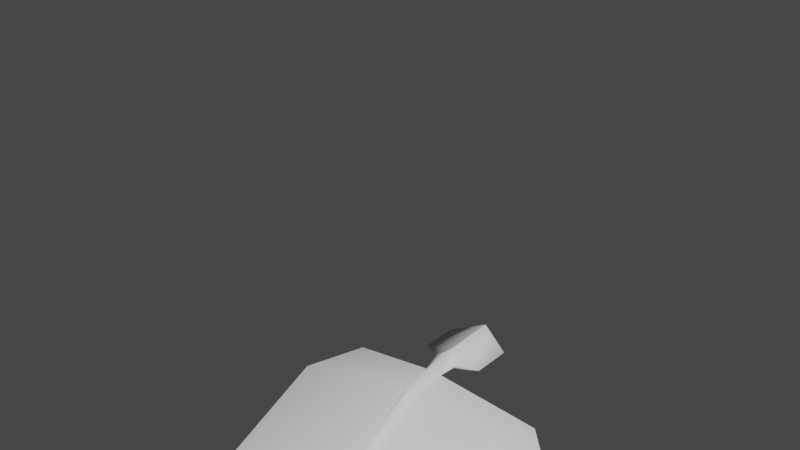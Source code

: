 # Source: FE_leaves_palm_01_13.rw4.blend  (saved by Blender 3.0.42; exported with 4.5.12 LTS)
import bpy
from mathutils import Matrix  # noqa: F401  (used for matrix-valued properties, if any)

bpy.ops.wm.read_factory_settings(use_empty=True)
scene = bpy.context.scene
scene.name = 'Scene'

# ---- collections
col_collection = bpy.data.collections.new('Collection'); scene.collection.children.link(col_collection)

# ---- materials (node trees are filled in below, after node groups)
mat_material_002 = bpy.data.materials.new('Material.002')
mat_material_002.use_transparent_shadow = False

# ---- material node trees
mat_material_002.use_nodes = True; mat_material_002.node_tree.nodes.clear()
_N = mat_material_002.node_tree.nodes; _L = mat_material_002.node_tree.links
n0 = _N.new('ShaderNodeBsdfPrincipled'); n0.name = 'Principled BSDF'; n0.location = (10, 300)
n0.distribution = 'GGX'
n0.subsurface_method = 'RANDOM_WALK_SKIN'
n0.inputs[3].default_value = 1.45
n0.inputs[27].default_value = (0.0, 0.0, 0.0, 1.0)
n0.inputs[28].default_value = 1.0
n1 = _N.new('ShaderNodeOutputMaterial'); n1.name = 'Material Output'; n1.location = (300, 300)
_L.new(n0.outputs[0], n1.inputs[0])
n1.is_active_output = True

# ---- world
world_world = bpy.data.worlds.new('World'); scene.world = world_world
world_world.use_nodes = True; world_world.node_tree.nodes.clear()
_N = world_world.node_tree.nodes; _L = world_world.node_tree.links
n0 = _N.new('ShaderNodeOutputWorld'); n0.name = 'World Output'; n0.location = (300, 300)
n1 = _N.new('ShaderNodeBackground'); n1.name = 'Background'; n1.location = (10, 300)
n1.inputs[0].default_value = (0.05088, 0.05088, 0.05088, 1.0)
_L.new(n1.outputs[0], n0.inputs[0])
n0.is_active_output = True
world_world.color = (0.05088, 0.05088, 0.05088)
world_world.use_sun_shadow = False
world_world.sun_shadow_jitter_overblur = 0.0

# ---- meshes
me_fe_starter3_sp1_gmdl_001 = bpy.data.meshes.new('FE_starter3_Sp1.gmdl.001')
me_fe_starter3_sp1_gmdl_001.from_pydata([(-0.4383, -0.1576, -0.09107), (-0.314, -0.3582, -0.056), (-0.6198, -0.3201, -0.1829), (-0.03915, -0.2172, 0.005081), (0.006312, -0.3632, -0.03933), (2.963e-06, -0.2098, -0.04088), (0.03539, -0.2171, 0.005019), (0.4526, -0.158, -0.09004), (0.3289, -0.3578, -0.05654), (0.6343, -0.322, -0.1751), (-0.3158, -0.8819, -0.3192), (-0.624, -0.8246, -0.4084), (0.005783, -0.8883, -0.3104), (0.3318, -0.8815, -0.3198), (0.6396, -0.8288, -0.402), (-0.177, -1.433, -0.6122), (-0.3526, -1.36, -0.6814), (0.004885, -1.446, -0.5998), (0.192, -1.432, -0.6127), (0.3674, -1.365, -0.6762), (-0.09483, -1.753, -0.8247), (0.004564, -1.761, -0.8269), (0.1077, -1.753, -0.8251), (-0.09483, -1.753, -0.8247), (-0.177, -1.441, -0.604), (-0.3526, -1.36, -0.6814), (0.004564, -1.761, -0.8269), (0.004899, -1.459, -0.5886), (0.004564, -1.761, -0.8269), (0.1077, -1.753, -0.8251), (0.192, -1.441, -0.6049), (0.004899, -1.459, -0.5886), (0.3674, -1.365, -0.6762), (-0.3158, -0.8885, -0.3091), (-0.624, -0.8246, -0.4084), (-0.0181, -0.8989, -0.2939), (0.004899, -1.459, -0.5886), (0.001535, -0.9157, -0.2679), (-0.0181, -0.8989, -0.2939), (0.01991, -0.8989, -0.294), (0.3318, -0.8878, -0.3102), (0.01991, -0.8989, -0.294), (0.6396, -0.8288, -0.402), (-0.3139, -0.3615, -0.04468), (-0.6198, -0.3201, -0.1829), (-0.02895, -0.3696, -0.01755), (0.001092, -0.3823, 0.02232), (-0.02895, -0.3696, -0.01755), (0.02661, -0.3696, -0.0176), (0.3289, -0.3611, -0.04567), (0.02661, -0.3696, -0.0176), (0.6343, -0.322, -0.1751), (-0.4383, -0.1576, -0.09107), (-0.03915, -0.2172, 0.005081), (0.0001026, -0.2243, 0.05098), (-0.03915, -0.2172, 0.005081), (0.03539, -0.2171, 0.005019), (0.4526, -0.158, -0.09004), (0.03539, -0.2171, 0.005019), (-0.001698, -0.1406, 0.06208), (-0.05819, -0.1302, 0.01634), (-0.001807, -0.1314, -0.03057), (0.05293, -0.1392, 0.01544), (-0.0001011, -0.09436, 0.05949), (-0.1428, -0.08308, 0.004741), (-0.0003561, -0.08338, -0.05121), (0.133, -0.09207, 0.003817), (-0.0001011, -0.09436, 0.05949), (-0.0003561, -0.08338, -0.05121), (-0.001201, 0.1353, 0.05949), (-0.1426, 0.08054, 0.004192), (-0.001332, 0.1463, -0.05121), (0.1353, 0.08068, 0.004098), (-0.001201, 0.1353, 0.05949), (-0.001332, 0.1463, -0.05121)], [], [(0, 1, 2), (1, 0, 4), (0, 3, 4), (3, 5, 4), (5, 6, 4), (8, 4, 7), (6, 7, 4), (7, 9, 8), (10, 11, 1), (1, 11, 2), (4, 12, 1), (12, 10, 1), (8, 13, 4), (13, 12, 4), (9, 14, 8), (14, 13, 8), (10, 15, 11), (15, 16, 11), (17, 15, 12), (12, 15, 10), (18, 17, 13), (13, 17, 12), (19, 18, 14), (14, 18, 13), (16, 15, 20), (17, 21, 15), (15, 21, 20), (17, 18, 21), (18, 22, 21), (18, 19, 22), (23, 24, 25), (27, 24, 26), (23, 26, 24), (29, 30, 28), (28, 30, 31), (29, 32, 30), (33, 34, 24), (24, 34, 25), (27, 35, 24), (35, 33, 24), (36, 37, 38), (36, 39, 37), (30, 40, 31), (40, 41, 31), (40, 30, 42), (42, 30, 32), (33, 43, 34), (43, 44, 34), (35, 45, 33), (45, 43, 33), (46, 47, 37), (37, 47, 38), (39, 48, 37), (48, 46, 37), (49, 50, 40), (40, 50, 41), (51, 49, 42), (49, 40, 42), (44, 43, 52), (45, 53, 43), (43, 53, 52), (54, 55, 46), (47, 46, 55), (54, 46, 56), (46, 48, 56), (50, 49, 58), (49, 57, 58), (49, 51, 57), (60, 55, 59), (55, 54, 59), (60, 61, 3), (5, 3, 61), (54, 56, 59), (56, 62, 59), (5, 61, 6), (6, 61, 62), (64, 60, 63), (60, 59, 63), (64, 65, 60), (61, 60, 65), (66, 67, 62), (59, 62, 67), (66, 62, 68), (62, 61, 68), (63, 69, 64), (64, 69, 70), (71, 65, 70), (65, 64, 70), (72, 73, 66), (67, 66, 73), (66, 68, 72), (68, 74, 72)])
me_fe_starter3_sp1_gmdl_001.polygons.foreach_set('use_smooth', [True] * 92)
_uv = me_fe_starter3_sp1_gmdl_001.uv_layers.new(name='UVMap')
_uv.uv.foreach_set('vector', [0.5836, 0.1159, 0.6494, 0.1876, 0.5451, 0.1876, 0.6494, 0.1876, 0.5836, 0.1159, 0.7586, 0.1876, 0.5836, 0.1159, 0.7425, 0.1362, 0.7586, 0.1876, 0.7425, 0.1362, 0.7584, 0.1361, 0.7586, 0.1876, 0.7584, 0.1361, 0.7733, 0.1362, 0.7586, 0.1876, 0.8687, 0.1876, 0.7586, 0.1876, 0.9345, 0.1159, 0.7733, 0.1362, 0.9345, 0.1159, 0.7586, 0.1876, 0.9345, 0.1159, 0.973, 0.1876, 0.8687, 0.1876, 0.646, 0.3589, 0.5385, 0.3589, 0.6494, 0.1876, 0.6494, 0.1876, 0.5385, 0.3589, 0.5451, 0.1876, 0.7586, 0.1876, 0.7582, 0.3589, 0.6494, 0.1876, 0.7582, 0.3589, 0.646, 0.3589, 0.6494, 0.1876, 0.8687, 0.1876, 0.8721, 0.3589, 0.7586, 0.1876, 0.8721, 0.3589, 0.7582, 0.3589, 0.7586, 0.1876, 0.973, 0.1876, 0.9796, 0.3589, 0.8687, 0.1876, 0.9796, 0.3589, 0.8721, 0.3589, 0.8687, 0.1876, 0.646, 0.3589, 0.6932, 0.5933, 0.5385, 0.3589, 0.6932, 0.5933, 0.6307, 0.5933, 0.5385, 0.3589, 0.758, 0.5933, 0.6932, 0.5933, 0.7582, 0.3589, 0.7582, 0.3589, 0.6932, 0.5933, 0.646, 0.3589, 0.8248, 0.5933, 0.758, 0.5933, 0.8721, 0.3589, 0.8721, 0.3589, 0.758, 0.5933, 0.7582, 0.3589, 0.8874, 0.5933, 0.8248, 0.5933, 0.9796, 0.3589, 0.9796, 0.3589, 0.8248, 0.5933, 0.8721, 0.3589, 0.6307, 0.5933, 0.6932, 0.5933, 0.7371, 0.7198, 0.758, 0.5933, 0.7586, 0.7197, 0.6932, 0.5933, 0.6932, 0.5933, 0.7586, 0.7197, 0.7371, 0.7198, 0.758, 0.5933, 0.8248, 0.5933, 0.7586, 0.7197, 0.8248, 0.5933, 0.781, 0.7198, 0.7586, 0.7197, 0.8248, 0.5933, 0.8874, 0.5933, 0.781, 0.7198, 0.3411, 0.06986, 0.3891, 0.2279, 0.4608, 0.2279, 0.3149, 0.228, 0.3891, 0.2279, 0.3143, 0.06991, 0.3411, 0.06986, 0.3143, 0.06991, 0.3891, 0.2279, 0.2863, 0.06986, 0.2383, 0.2279, 0.3143, 0.06991, 0.3143, 0.06991, 0.2383, 0.2279, 0.3149, 0.228, 0.2863, 0.06986, 0.1666, 0.2279, 0.2383, 0.2279, 0.455, 0.5099, 0.5894, 0.5099, 0.3891, 0.2279, 0.3891, 0.2279, 0.5894, 0.5099, 0.4608, 0.2279, 0.3149, 0.228, 0.3263, 0.5099, 0.3891, 0.2279, 0.3263, 0.5099, 0.455, 0.5099, 0.3891, 0.2279, 0.3149, 0.228, 0.3169, 0.5099, 0.3263, 0.5099, 0.3149, 0.228, 0.3081, 0.5099, 0.3169, 0.5099, 0.2383, 0.2279, 0.1724, 0.5099, 0.3149, 0.228, 0.1724, 0.5099, 0.3081, 0.5099, 0.3149, 0.228, 0.1724, 0.5099, 0.2383, 0.2279, 0.03806, 0.5099, 0.03806, 0.5099, 0.2383, 0.2279, 0.1666, 0.2279, 0.455, 0.5099, 0.4508, 0.7351, 0.5894, 0.5099, 0.4508, 0.7351, 0.5812, 0.7351, 0.5894, 0.5099, 0.3263, 0.5099, 0.3309, 0.735, 0.455, 0.5099, 0.3309, 0.735, 0.4508, 0.7351, 0.455, 0.5099, 0.3168, 0.7348, 0.3309, 0.735, 0.3169, 0.5099, 0.3169, 0.5099, 0.3309, 0.735, 0.3263, 0.5099, 0.3081, 0.5099, 0.3048, 0.7351, 0.3169, 0.5099, 0.3048, 0.7351, 0.3168, 0.7348, 0.3169, 0.5099, 0.1766, 0.7351, 0.3048, 0.7351, 0.1724, 0.5099, 0.1724, 0.5099, 0.3048, 0.7351, 0.3081, 0.5099, 0.04627, 0.7351, 0.1766, 0.7351, 0.03806, 0.5099, 0.1766, 0.7351, 0.1724, 0.5099, 0.03806, 0.5099, 0.5812, 0.7351, 0.4508, 0.7351, 0.5331, 0.815, 0.3309, 0.735, 0.3361, 0.7993, 0.4508, 0.7351, 0.4508, 0.7351, 0.3361, 0.7993, 0.5331, 0.815, 0.3115, 0.7994, 0.3361, 0.7993, 0.3168, 0.7348, 0.3309, 0.735, 0.3168, 0.7348, 0.3361, 0.7993, 0.3115, 0.7994, 0.3168, 0.7348, 0.2893, 0.7993, 0.3168, 0.7348, 0.3048, 0.7351, 0.2893, 0.7993, 0.3048, 0.7351, 0.1766, 0.7351, 0.2893, 0.7993, 0.1766, 0.7351, 0.09439, 0.815, 0.2893, 0.7993, 0.1766, 0.7351, 0.04627, 0.7351, 0.09439, 0.815, 0.3363, 0.8178, 0.3361, 0.7993, 0.3119, 0.8179, 0.3361, 0.7993, 0.3115, 0.7994, 0.3119, 0.8179, 0.7424, 0.1214, 0.7581, 0.1213, 0.7425, 0.1362, 0.7584, 0.1361, 0.7425, 0.1362, 0.7581, 0.1213, 0.3115, 0.7994, 0.2893, 0.7993, 0.3119, 0.8179, 0.2893, 0.7993, 0.2883, 0.8178, 0.3119, 0.8179, 0.7584, 0.1361, 0.7581, 0.1213, 0.7733, 0.1362, 0.7733, 0.1362, 0.7581, 0.1213, 0.7733, 0.1214, 0.3929, 0.8393, 0.3363, 0.8178, 0.3174, 0.8394, 0.3363, 0.8178, 0.3119, 0.8179, 0.3174, 0.8394, 0.6943, 0.09485, 0.7614, 0.09476, 0.7424, 0.1214, 0.7581, 0.1213, 0.7424, 0.1214, 0.7614, 0.09476, 0.2442, 0.8393, 0.3174, 0.8394, 0.2883, 0.8178, 0.3119, 0.8179, 0.2883, 0.8178, 0.3174, 0.8394, 0.8265, 0.0948, 0.7733, 0.1214, 0.7614, 0.09476, 0.7733, 0.1214, 0.7581, 0.1213, 0.7614, 0.09476, 0.3174, 0.8394, 0.318, 0.9845, 0.3929, 0.8393, 0.3929, 0.8393, 0.318, 0.9845, 0.3941, 0.9531, 0.7605, 0.0005779, 0.7614, 0.09476, 0.6944, 0.01629, 0.7614, 0.09476, 0.6943, 0.09485, 0.6944, 0.01629, 0.243, 0.9532, 0.318, 0.9845, 0.2442, 0.8393, 0.3174, 0.8394, 0.2442, 0.8393, 0.318, 0.9845, 0.8265, 0.0948, 0.7614, 0.09476, 0.8256, 0.01624, 0.7614, 0.09476, 0.7605, 0.0005779, 0.8256, 0.01624])
me_fe_starter3_sp1_gmdl_001.materials.append(mat_material_002)
me_fe_starter3_sp1_gmdl_001.use_remesh_fix_poles = True
me_fe_starter3_sp1_gmdl_001.use_remesh_preserve_attributes = False
me_fe_starter3_sp1_gmdl_001.update()
arm_armature = bpy.data.armatures.new('Armature')  # bones are not reproduced

# ---- objects
ob_armature = bpy.data.objects.new('Armature', arm_armature)
ob_fe_starter3_sp1_gmdl_001 = bpy.data.objects.new('FE_starter3_Sp1.gmdl.001', me_fe_starter3_sp1_gmdl_001)

# ---- transforms, parenting, visibility, modifiers, constraints
ob_armature.location = (0.0, 0.0, 0.0)
ob_fe_starter3_sp1_gmdl_001.parent = ob_armature
ob_fe_starter3_sp1_gmdl_001.location = (0.0, 0.0, 0.0)
_vg = ob_fe_starter3_sp1_gmdl_001.vertex_groups.new(name='Bone')
for _i, _w in zip([0, 1, 2, 3, 4, 5, 6, 7, 8, 9, 10, 11, 12, 13, 14, 15, 16, 17, 18, 19, 20, 21, 22, 23, 24, 25, 26, 27, 28, 29, 30, 31, 32, 33, 34, 35, 36, 37, 38, 39, 40, 41, 42, 43, 44, 45, 46, 47, 48, 49, 50, 51, 52, 53, 54, 55, 56, 57, 58, 59, 60, 61, 62, 63, 64, 65, 66, 67, 68, 69, 70, 71, 72, 73, 74], [1.49e-06, 2.861e-06, 0.0, 0.0003082, 0.0, 0.0, 3.994e-06, 0.0, 0.0004267, 3.755e-06, 0.0, 1.577e-06, 0.0, 0.0003171, 0.0001135, 0.0, 9.863e-08, 0.0, 0.0, 0.0, 0.0, 0.0, 0.0, 0.0, 4.166e-10, 2.403e-08, 0.0, 0.0, 0.0, 5.412e-09, 5.752e-07, 0.0, 9.488e-08, 0.0, 5.153e-06, 0.0, 0.0, 1.199e-10, 0.0, 0.0, 0.0, 0.0, 3e-06, 0.0, 0.0, 0.0, 5.31e-06, 0.0, 0.0, 0.0, 0.0, 4.226e-05, 0.000459, 0.0, 0.0, 0.0, 0.0, 1.303e-06, 0.0, 1.0, 1.0, 1.0, 1.0, 1.0, 1.0, 1.0, 1.0, 1.0, 1.0, 1.0, 1.0, 1.0, 1.0, 1.0, 1.0]): _vg.add([_i], _w, 'REPLACE')
_vg = ob_fe_starter3_sp1_gmdl_001.vertex_groups.new(name='Bone.001')
for _i, _w in zip([3, 5, 6, 53, 54, 55, 56, 58, 59], [0.9997, 1.0, 1.0, 1.0, 1.0, 1.0, 1.0, 1.0, 0.0]): _vg.add([_i], _w, 'REPLACE')
_vg = ob_fe_starter3_sp1_gmdl_001.vertex_groups.new(name='Bone.002')
for _i, _w in zip([0, 1, 2, 3, 4, 5, 6, 7, 8, 9, 10, 11, 12, 13, 14, 15, 16, 17, 18, 19, 20, 21, 22, 23, 24, 25, 26, 27, 28, 29, 30, 31, 32, 33, 34, 35, 36, 37, 38, 39, 40, 41, 42, 43, 44, 45, 46, 47, 48, 49, 50, 51, 52, 53, 54, 55, 56, 57, 58], [1.0, 1.0, 1.0, 0.0, 1.0, 0.0, 0.0, 1.0, 0.9996, 1.0, 0.5, 0.5, 0.5, 0.4997, 0.4999, 0.25, 0.25, 0.25, 0.25, 0.25, 0.0, 0.0, 0.0, 0.0, 0.25, 0.25, 0.0, 0.25, 0.0, 1.953e-05, 0.25, 0.25, 0.25, 0.5, 0.5, 0.5, 0.25, 0.5, 0.5, 0.5, 0.5, 0.5, 0.5, 1.0, 1.0, 1.0, 1.0, 1.0, 1.0, 1.0, 1.0, 1.0, 0.9995, 0.0, 0.0, 0.0, 0.0, 1.0, 0.0]): _vg.add([_i], _w, 'REPLACE')
_vg = ob_fe_starter3_sp1_gmdl_001.vertex_groups.new(name='Bone.003')
for _i, _w in zip([0, 1, 2, 7, 8, 9, 10, 11, 12, 13, 14, 15, 16, 17, 18, 19, 20, 21, 22, 23, 24, 25, 26, 27, 28, 29, 30, 31, 32, 33, 34, 35, 36, 37, 38, 39, 40, 41, 42, 43, 44, 49, 51, 52, 57], [0.0, 0.0, 0.0, 0.0, 0.0, 0.0, 0.5, 0.5, 0.5, 0.5, 0.5, 0.75, 0.75, 0.75, 0.75, 0.75, 1.0, 1.0, 1.0, 1.0, 0.75, 0.75, 1.0, 0.75, 1.0, 1.0, 0.75, 0.75, 0.75, 0.5, 0.5, 0.5, 0.75, 0.5, 0.5, 0.5, 0.5, 0.5, 0.5, 0.0, 0.0, 0.0, 0.0, 0.0, 0.0]): _vg.add([_i], _w, 'REPLACE')
_m = ob_fe_starter3_sp1_gmdl_001.modifiers.new('Armature', 'ARMATURE')
_m.object = ob_armature

# ---- collection membership
col_collection.objects.link(ob_armature)
col_collection.objects.link(ob_fe_starter3_sp1_gmdl_001)

# ---- scene / render settings (as saved in the file)
scene.frame_start = 1; scene.frame_end = 250; scene.frame_set(30)
scene.render.engine = 'BLENDER_EEVEE_NEXT'
scene.cycles.sampling_pattern = 'TABULATED_SOBOL'
scene.cycles.use_light_tree = False
scene.view_settings.view_transform = 'Filmic'
bpy.context.view_layer.update()

# ---- added for rendering (the .blend has no active camera and no usable light): camera, sun
cam_auto = bpy.data.cameras.new('AutoCamera')
cam_auto.lens = 50.0
cam_auto.sensor_width = 36.0
cam_auto.clip_end = 1000.0
ob_auto_camera = bpy.data.objects.new('AutoCamera', cam_auto)
scene.collection.objects.link(ob_auto_camera)
ob_auto_camera.location = (2.2764, -3.16331, 2.5775)
ob_auto_camera.rotation_euler = (1.09748, -7.21219e-08, 0.694738)
scene.camera = ob_auto_camera
light_auto_sun = bpy.data.lights.new('AutoSun', 'SUN')
light_auto_sun.energy = 3.0
light_auto_sun.angle = 0.0523599
ob_auto_sun = bpy.data.objects.new('AutoSun', light_auto_sun)
scene.collection.objects.link(ob_auto_sun)
ob_auto_sun.rotation_euler = (0.872665, 0.174533, 0.523599)
bpy.context.view_layer.update()
